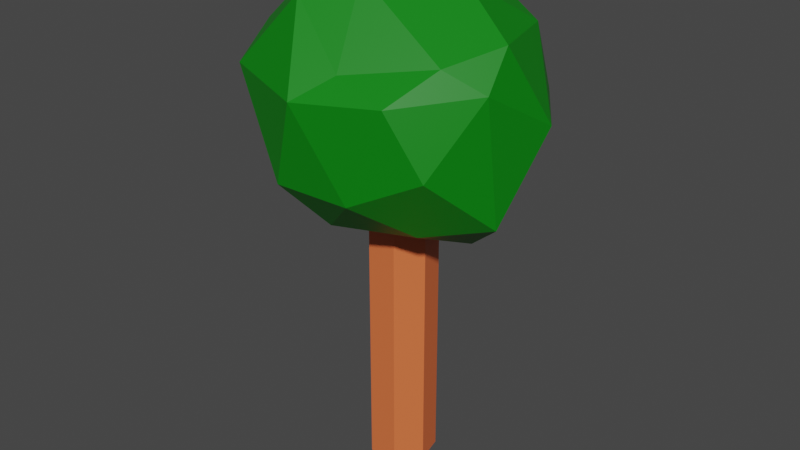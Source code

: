 # Source: tree2.blend  (saved by Blender 2.93.21; exported with 4.5.12 LTS)
import bpy
from mathutils import Matrix  # noqa: F401  (used for matrix-valued properties, if any)

bpy.ops.wm.read_factory_settings(use_empty=True)
scene = bpy.context.scene
scene.name = 'Scene'

# ---- collections
col_collection = bpy.data.collections.new('Collection'); scene.collection.children.link(col_collection)

# ---- materials (node trees are filled in below, after node groups)
mat_tree2material_001 = bpy.data.materials.new('tree2Material.001')
mat_tree2material_001.use_transparent_shadow = False
mat_tree2material_002 = bpy.data.materials.new('tree2Material.002')
mat_tree2material_002.use_transparent_shadow = False

# ---- material node trees
mat_tree2material_001.use_nodes = True; mat_tree2material_001.node_tree.nodes.clear()
_N = mat_tree2material_001.node_tree.nodes; _L = mat_tree2material_001.node_tree.links
n0 = _N.new('ShaderNodeOutputMaterial'); n0.name = 'Material Output'; n0.location = (300, 300)
n1 = _N.new('ShaderNodeBsdfPrincipled'); n1.name = 'Principled BSDF'; n1.location = (10, 300)
n1.distribution = 'GGX'
n1.subsurface_method = 'BURLEY'
n1.inputs[0].default_value = (0.814, 0.1624, 0.05119, 1.0)
n1.inputs[3].default_value = 1.45
n1.inputs[27].default_value = (0.0, 0.0, 0.0, 1.0)
n1.inputs[28].default_value = 1.0
_L.new(n1.outputs[0], n0.inputs[0])
n0.is_active_output = True
mat_tree2material_002.use_nodes = True; mat_tree2material_002.node_tree.nodes.clear()
_N = mat_tree2material_002.node_tree.nodes; _L = mat_tree2material_002.node_tree.links
n0 = _N.new('ShaderNodeOutputMaterial'); n0.name = 'Material Output'; n0.location = (300, 300)
n1 = _N.new('ShaderNodeBsdfPrincipled'); n1.name = 'Principled BSDF'; n1.location = (10, 300)
n1.distribution = 'GGX'
n1.subsurface_method = 'BURLEY'
n1.inputs[0].default_value = (0.0, 0.2079, 0.002739, 1.0)
n1.inputs[3].default_value = 1.45
n1.inputs[27].default_value = (0.0, 0.0, 0.0, 1.0)
n1.inputs[28].default_value = 1.0
_L.new(n1.outputs[0], n0.inputs[0])
n0.is_active_output = True

# ---- world
world_world = bpy.data.worlds.new('World'); scene.world = world_world
world_world.use_nodes = True; world_world.node_tree.nodes.clear()
_N = world_world.node_tree.nodes; _L = world_world.node_tree.links
n0 = _N.new('ShaderNodeOutputWorld'); n0.name = 'World Output'; n0.location = (300, 300)
n1 = _N.new('ShaderNodeBackground'); n1.name = 'Background'; n1.location = (10, 300)
n1.inputs[0].default_value = (0.05088, 0.05088, 0.05088, 1.0)
_L.new(n1.outputs[0], n0.inputs[0])
n0.is_active_output = True
world_world.color = (0.05088, 0.05088, 0.05088)
world_world.use_sun_shadow = False
world_world.sun_shadow_jitter_overblur = 0.0

# ---- meshes
me_cone = bpy.data.meshes.new('Cone')
me_cone.from_pydata([(0.0, 0.2042, -1.507), (0.0, 0.2042, 0.8121), (0.1597, 0.1273, -1.507), (0.1597, 0.1273, 0.8121), (0.1991, -0.04545, -1.507), (0.1991, -0.04545, 0.8121), (0.08861, -0.184, -1.507), (0.08861, -0.184, 0.8121), (-0.08861, -0.184, -1.507), (-0.08861, -0.184, 0.8121), (-0.1991, -0.04545, -1.507), (-0.1991, -0.04545, 0.8121), (-0.1597, 0.1273, -1.507), (-0.1597, 0.1273, 0.8121), (0.09003, -0.1027, 0.02748), (0.5925, -0.5636, 0.6186), (-0.1813, -0.7637, 0.4678), (-0.7123, 0.04341, 0.3188), (-0.1738, 0.6604, 0.1894), (0.5726, 0.3458, 0.6036), (0.1222, -0.6359, 1.074), (-0.6481, -0.3146, 1.14), (-0.5884, 0.5187, 1.181), (0.23, 0.7371, 1.039), (0.6944, -0.06109, 1.197), (-0.07228, 0.1257, 1.544), (-0.08757, -0.4844, 0.1576), (0.4003, -0.3672, 0.1982), (0.2036, -0.6819, 0.4235), (0.7415, -0.1639, 0.2674), (0.4364, 0.05709, 0.003535), (-0.3209, -0.08647, 0.1164), (-0.5773, -0.3952, 0.4249), (-0.07869, 0.2705, 0.07566), (-0.4535, 0.404, 0.2905), (0.2566, 0.5642, 0.07726), (0.7228, -0.2472, 0.9986), (0.8041, 0.1934, 0.7394), (-0.0007994, -0.8455, 0.9714), (0.4155, -0.6537, 0.9754), (-0.7729, -0.1949, 0.7597), (-0.5812, -0.6061, 0.9808), (-0.4434, 0.6812, 0.7217), (-0.703, 0.266, 0.6402), (0.5085, 0.6248, 0.749), (0.01706, 0.7549, 0.6444), (0.5336, -0.3694, 1.123), (-0.2533, -0.4953, 1.373), (-0.7184, 0.0821, 1.048), (-0.2029, 0.7616, 1.132), (0.5386, 0.4283, 1.173), (-0.008703, -0.3026, 1.465), (0.3501, 0.04907, 1.432), (-0.4244, -0.1124, 1.458), (-0.3512, 0.4524, 1.536), (0.08656, 0.5029, 1.413)], [], [(0, 1, 3, 2), (2, 3, 5, 4), (4, 5, 7, 6), (6, 7, 9, 8), (8, 9, 11, 10), (3, 1, 13, 11, 9, 7, 5), (10, 11, 13, 12), (12, 13, 1, 0), (0, 2, 4, 6, 8, 10, 12), (14, 27, 26), (15, 27, 29), (14, 26, 31), (14, 31, 33), (14, 33, 30), (15, 29, 36), (16, 28, 38), (17, 32, 40), (18, 34, 42), (19, 35, 44), (15, 36, 39), (16, 38, 41), (17, 40, 43), (18, 42, 45), (19, 44, 37), (20, 46, 51), (21, 47, 53), (22, 48, 54), (23, 49, 55), (24, 50, 52), (52, 55, 25), (52, 50, 55), (50, 23, 55), (55, 54, 25), (55, 49, 54), (49, 22, 54), (54, 53, 25), (54, 48, 53), (48, 21, 53), (53, 51, 25), (53, 47, 51), (47, 20, 51), (51, 52, 25), (51, 46, 52), (46, 24, 52), (37, 50, 24), (37, 44, 50), (44, 23, 50), (45, 49, 23), (45, 42, 49), (42, 22, 49), (43, 48, 22), (43, 40, 48), (40, 21, 48), (41, 47, 21), (41, 38, 47), (38, 20, 47), (39, 46, 20), (39, 36, 46), (36, 24, 46), (44, 45, 23), (44, 35, 45), (35, 18, 45), (42, 43, 22), (42, 34, 43), (34, 17, 43), (40, 41, 21), (40, 32, 41), (32, 16, 41), (38, 39, 20), (38, 28, 39), (28, 15, 39), (36, 37, 24), (36, 29, 37), (29, 19, 37), (30, 35, 19), (30, 33, 35), (33, 18, 35), (33, 34, 18), (33, 31, 34), (31, 17, 34), (31, 32, 17), (31, 26, 32), (26, 16, 32), (29, 30, 19), (29, 27, 30), (27, 14, 30), (26, 28, 16), (26, 27, 28), (27, 15, 28)])
me_cone.polygons.foreach_set('material_index', [0, 0, 0, 0, 0, 0, 0, 0, 0, 1, 1, 1, 1, 1, 1, 1, 1, 1, 1, 1, 1, 1, 1, 1, 1, 1, 1, 1, 1, 1, 1, 1, 1, 1, 1, 1, 1, 1, 1, 1, 1, 1, 1, 1, 1, 1, 1, 1, 1, 1, 1, 1, 1, 1, 1, 1, 1, 1, 1, 1, 1, 1, 1, 1, 1, 1, 1, 1, 1, 1, 1, 1, 1, 1, 1, 1, 1, 1, 1, 1, 1, 1, 1, 1, 1, 1, 1, 1, 1])
_uv = me_cone.uv_layers.new(name='UVMap')
_uv.uv.foreach_set('vector', [1.0, 0.5, 1.0, 1.0, 0.8571, 1.0, 0.8571, 0.5, 0.8571, 0.5, 0.8571, 1.0, 0.7143, 1.0, 0.7143, 0.5, 0.7143, 0.5, 0.7143, 1.0, 0.5714, 1.0, 0.5714, 0.5, 0.5714, 0.5, 0.5714, 1.0, 0.4286, 1.0, 0.4286, 0.5, 0.4286, 0.5, 0.4286, 1.0, 0.2857, 1.0, 0.2857, 0.5, 0.4376, 0.3996, 0.25, 0.49, 0.06236, 0.3996, 0.01602, 0.1966, 0.1459, 0.03377, 0.3541, 0.03377, 0.484, 0.1966, 0.2857, 0.5, 0.2857, 1.0, 0.1429, 1.0, 0.1429, 0.5, 0.1429, 0.5, 0.1429, 1.0, 2.98e-08, 1.0, 2.98e-08, 0.5, 0.75, 0.49, 0.9376, 0.3996, 0.984, 0.1966, 0.8541, 0.03377, 0.6459, 0.03377, 0.516, 0.1966, 0.5624, 0.3996, 0.8182, 0.0, 0.7727, 0.07873, 0.8636, 0.07873, 0.7273, 0.1575, 0.6818, 0.07873, 0.6364, 0.1575, 0.09091, 0.0, 0.04545, 0.07873, 0.1364, 0.07873, 0.2727, 0.0, 0.2273, 0.07873, 0.3182, 0.07873, 0.4545, 0.0, 0.4091, 0.07873, 0.5, 0.07873, 0.7273, 0.1575, 0.6364, 0.1575, 0.6818, 0.2362, 0.9091, 0.1575, 0.8182, 0.1575, 0.8636, 0.2362, 0.1818, 0.1575, 0.09091, 0.1575, 0.1364, 0.2362, 0.3636, 0.1575, 0.2727, 0.1575, 0.3182, 0.2362, 0.5455, 0.1575, 0.4545, 0.1575, 0.5, 0.2362, 0.7273, 0.1575, 0.6818, 0.2362, 0.7727, 0.2362, 0.9091, 0.1575, 0.8636, 0.2362, 0.9545, 0.2362, 0.1818, 0.1575, 0.1364, 0.2362, 0.2273, 0.2362, 0.3636, 0.1575, 0.3182, 0.2362, 0.4091, 0.2362, 0.5455, 0.1575, 0.5, 0.2362, 0.5909, 0.2362, 0.8182, 0.3149, 0.7273, 0.3149, 0.7727, 0.3937, 1.0, 0.3149, 0.9091, 0.3149, 0.9545, 0.3937, 0.2727, 0.3149, 0.1818, 0.3149, 0.2273, 0.3937, 0.4545, 0.3149, 0.3636, 0.3149, 0.4091, 0.3937, 0.6364, 0.3149, 0.5455, 0.3149, 0.5909, 0.3937, 0.5909, 0.3937, 0.5, 0.3937, 0.5455, 0.4724, 0.5909, 0.3937, 0.5455, 0.3149, 0.5, 0.3937, 0.5455, 0.3149, 0.4545, 0.3149, 0.5, 0.3937, 0.4091, 0.3937, 0.3182, 0.3937, 0.3636, 0.4724, 0.4091, 0.3937, 0.3636, 0.3149, 0.3182, 0.3937, 0.3636, 0.3149, 0.2727, 0.3149, 0.3182, 0.3937, 0.2273, 0.3937, 0.1364, 0.3937, 0.1818, 0.4724, 0.2273, 0.3937, 0.1818, 0.3149, 0.1364, 0.3937, 0.1818, 0.3149, 0.09091, 0.3149, 0.1364, 0.3937, 0.9545, 0.3937, 0.8636, 0.3937, 0.9091, 0.4724, 0.9545, 0.3937, 0.9091, 0.3149, 0.8636, 0.3937, 0.9091, 0.3149, 0.8182, 0.3149, 0.8636, 0.3937, 0.7727, 0.3937, 0.6818, 0.3937, 0.7273, 0.4724, 0.7727, 0.3937, 0.7273, 0.3149, 0.6818, 0.3937, 0.7273, 0.3149, 0.6364, 0.3149, 0.6818, 0.3937, 0.5909, 0.2362, 0.5455, 0.3149, 0.6364, 0.3149, 0.5909, 0.2362, 0.5, 0.2362, 0.5455, 0.3149, 0.5, 0.2362, 0.4545, 0.3149, 0.5455, 0.3149, 0.4091, 0.2362, 0.3636, 0.3149, 0.4545, 0.3149, 0.4091, 0.2362, 0.3182, 0.2362, 0.3636, 0.3149, 0.3182, 0.2362, 0.2727, 0.3149, 0.3636, 0.3149, 0.2273, 0.2362, 0.1818, 0.3149, 0.2727, 0.3149, 0.2273, 0.2362, 0.1364, 0.2362, 0.1818, 0.3149, 0.1364, 0.2362, 0.09091, 0.3149, 0.1818, 0.3149, 0.9545, 0.2362, 0.9091, 0.3149, 1.0, 0.3149, 0.9545, 0.2362, 0.8636, 0.2362, 0.9091, 0.3149, 0.8636, 0.2362, 0.8182, 0.3149, 0.9091, 0.3149, 0.7727, 0.2362, 0.7273, 0.3149, 0.8182, 0.3149, 0.7727, 0.2362, 0.6818, 0.2362, 0.7273, 0.3149, 0.6818, 0.2362, 0.6364, 0.3149, 0.7273, 0.3149, 0.5, 0.2362, 0.4091, 0.2362, 0.4545, 0.3149, 0.5, 0.2362, 0.4545, 0.1575, 0.4091, 0.2362, 0.4545, 0.1575, 0.3636, 0.1575, 0.4091, 0.2362, 0.3182, 0.2362, 0.2273, 0.2362, 0.2727, 0.3149, 0.3182, 0.2362, 0.2727, 0.1575, 0.2273, 0.2362, 0.2727, 0.1575, 0.1818, 0.1575, 0.2273, 0.2362, 0.1364, 0.2362, 0.04545, 0.2362, 0.09091, 0.3149, 0.1364, 0.2362, 0.09091, 0.1575, 0.04545, 0.2362, 0.09091, 0.1575, 0.0, 0.1575, 0.04545, 0.2362, 0.8636, 0.2362, 0.7727, 0.2362, 0.8182, 0.3149, 0.8636, 0.2362, 0.8182, 0.1575, 0.7727, 0.2362, 0.8182, 0.1575, 0.7273, 0.1575, 0.7727, 0.2362, 0.6818, 0.2362, 0.5909, 0.2362, 0.6364, 0.3149, 0.6818, 0.2362, 0.6364, 0.1575, 0.5909, 0.2362, 0.6364, 0.1575, 0.5455, 0.1575, 0.5909, 0.2362, 0.5, 0.07873, 0.4545, 0.1575, 0.5455, 0.1575, 0.5, 0.07873, 0.4091, 0.07873, 0.4545, 0.1575, 0.4091, 0.07873, 0.3636, 0.1575, 0.4545, 0.1575, 0.3182, 0.07873, 0.2727, 0.1575, 0.3636, 0.1575, 0.3182, 0.07873, 0.2273, 0.07873, 0.2727, 0.1575, 0.2273, 0.07873, 0.1818, 0.1575, 0.2727, 0.1575, 0.1364, 0.07873, 0.09091, 0.1575, 0.1818, 0.1575, 0.1364, 0.07873, 0.04545, 0.07873, 0.09091, 0.1575, 0.04545, 0.07873, 0.0, 0.1575, 0.09091, 0.1575, 0.6364, 0.1575, 0.5909, 0.07873, 0.5455, 0.1575, 0.6364, 0.1575, 0.6818, 0.07873, 0.5909, 0.07873, 0.6818, 0.07873, 0.6364, 0.0, 0.5909, 0.07873, 0.8636, 0.07873, 0.8182, 0.1575, 0.9091, 0.1575, 0.8636, 0.07873, 0.7727, 0.07873, 0.8182, 0.1575, 0.7727, 0.07873, 0.7273, 0.1575, 0.8182, 0.1575])
me_cone.materials.append(mat_tree2material_001)
me_cone.materials.append(mat_tree2material_002)
me_cone.use_remesh_preserve_volume = False
me_cone.use_remesh_preserve_attributes = False
me_cone.use_mirror_vertex_groups = False
me_cone.update()

# ---- objects
ob_cone = bpy.data.objects.new('Cone', me_cone)

# ---- transforms, parenting, visibility, modifiers, constraints
ob_cone.location = (0.0, 0.0, -1.192e-07)
ob_cone.scale = (1.0, 1.0, 1.0)
ob_cone.lineart.crease_threshold = 0.0

# ---- collection membership
col_collection.objects.link(ob_cone)

# ---- scene / render settings (as saved in the file)
scene.frame_start = 1; scene.frame_end = 250; scene.frame_set(1)
scene.render.engine = 'BLENDER_EEVEE_NEXT'
scene.cycles.use_denoising = False
scene.cycles.samples = 128
scene.cycles.sampling_pattern = 'TABULATED_SOBOL'
scene.cycles.use_adaptive_sampling = False
scene.cycles.use_light_tree = False
scene.eevee.use_taa_reprojection = False
scene.view_settings.view_transform = 'Filmic'
bpy.context.view_layer.update()

# ---- added for rendering (the .blend has no active camera and no usable light): camera, sun
cam_auto = bpy.data.cameras.new('AutoCamera')
cam_auto.lens = 50.0
cam_auto.sensor_width = 36.0
cam_auto.clip_end = 1000.0
ob_auto_camera = bpy.data.objects.new('AutoCamera', cam_auto)
scene.collection.objects.link(ob_auto_camera)
ob_auto_camera.location = (3.52348, -4.25137, 2.82469)
ob_auto_camera.rotation_euler = (1.09748, -7.21219e-08, 0.694738)
scene.camera = ob_auto_camera
light_auto_sun = bpy.data.lights.new('AutoSun', 'SUN')
light_auto_sun.energy = 3.0
light_auto_sun.angle = 0.0523599
ob_auto_sun = bpy.data.objects.new('AutoSun', light_auto_sun)
scene.collection.objects.link(ob_auto_sun)
ob_auto_sun.rotation_euler = (0.872665, 0.174533, 0.523599)
bpy.context.view_layer.update()
